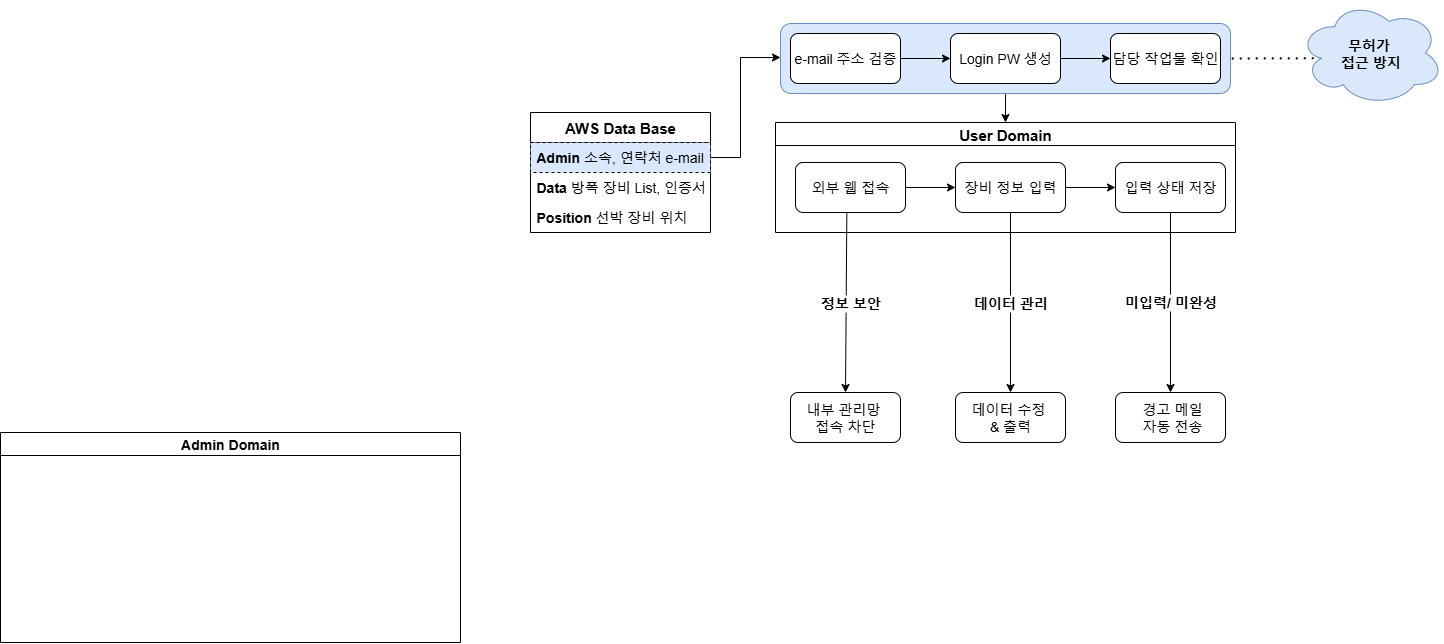

The diagram above was exported from draw.io. Its source (the exported page's mxGraphModel, read from the mxfile embedded in the PNG):
<mxGraphModel dx="2549" dy="876" grid="1" gridSize="10" guides="1" tooltips="1" connect="1" arrows="1" fold="1" page="1" pageScale="1" pageWidth="827" pageHeight="1169" math="0" shadow="0">
  <root>
    <mxCell id="0" />
    <mxCell id="1" parent="0" />
    <mxCell id="E9hsQxRl4FJ7_HClxVdp-24" value="&lt;font style=&quot;font-size: 14px;&quot;&gt;Admin Domain&lt;/font&gt;" style="swimlane;whiteSpace=wrap;html=1;" vertex="1" parent="1">
      <mxGeometry x="-740" y="440" width="460" height="210" as="geometry" />
    </mxCell>
    <mxCell id="edkDDNtD3hpGfq71PkZ--19" value="" style="edgeStyle=orthogonalEdgeStyle;rounded=0;orthogonalLoop=1;jettySize=auto;html=1;exitX=1;exitY=0.5;exitDx=0;exitDy=0;entryX=0;entryY=0.5;entryDx=0;entryDy=0;" parent="1" source="edkDDNtD3hpGfq71PkZ--16" target="edkDDNtD3hpGfq71PkZ--13" edge="1">
      <mxGeometry relative="1" as="geometry">
        <Array as="points">
          <mxPoint y="165" />
          <mxPoint y="65" />
        </Array>
        <mxPoint y="70" as="targetPoint" />
      </mxGeometry>
    </mxCell>
    <mxCell id="edkDDNtD3hpGfq71PkZ--15" value="&lt;b&gt;&lt;font style=&quot;font-size: 15px;&quot;&gt;AWS Data Base&lt;/font&gt;&lt;/b&gt;" style="swimlane;fontStyle=0;childLayout=stackLayout;horizontal=1;startSize=30;horizontalStack=0;resizeParent=1;resizeParentMax=0;resizeLast=0;collapsible=1;marginBottom=0;whiteSpace=wrap;html=1;" parent="1" vertex="1">
      <mxGeometry x="-210" y="120" width="180" height="120" as="geometry">
        <mxRectangle x="-160" y="120" width="100" height="30" as="alternateBounds" />
      </mxGeometry>
    </mxCell>
    <mxCell id="edkDDNtD3hpGfq71PkZ--16" value="&lt;font style=&quot;font-size: 14px;&quot;&gt;&lt;b style=&quot;&quot;&gt;Admin&lt;/b&gt; 소속, 연락처 e-mail&lt;/font&gt;" style="text;strokeColor=default;fillColor=#dae8fc;align=left;verticalAlign=middle;spacingLeft=4;spacingRight=4;overflow=hidden;points=[[0,0.5],[1,0.5]];portConstraint=eastwest;rotatable=0;whiteSpace=wrap;html=1;perimeterSpacing=0;dashed=1;" parent="edkDDNtD3hpGfq71PkZ--15" vertex="1">
      <mxGeometry y="30" width="180" height="30" as="geometry" />
    </mxCell>
    <mxCell id="edkDDNtD3hpGfq71PkZ--17" value="&lt;font style=&quot;font-size: 14px;&quot;&gt;&lt;b style=&quot;&quot;&gt;Data&lt;/b&gt; 방폭 장비 List, 인증서&lt;/font&gt;" style="text;align=left;verticalAlign=middle;spacingLeft=4;spacingRight=4;overflow=hidden;points=[[0,0.5],[1,0.5]];portConstraint=eastwest;rotatable=0;whiteSpace=wrap;html=1;" parent="edkDDNtD3hpGfq71PkZ--15" vertex="1">
      <mxGeometry y="60" width="180" height="30" as="geometry" />
    </mxCell>
    <mxCell id="edkDDNtD3hpGfq71PkZ--18" value="&lt;font style=&quot;font-size: 14px;&quot;&gt;&lt;b style=&quot;&quot;&gt;Position&lt;/b&gt; 선박 장비 위치&amp;nbsp;&lt;/font&gt;" style="text;strokeColor=none;fillColor=none;align=left;verticalAlign=middle;spacingLeft=4;spacingRight=4;overflow=hidden;points=[[0,0.5],[1,0.5]];portConstraint=eastwest;rotatable=0;whiteSpace=wrap;html=1;" parent="edkDDNtD3hpGfq71PkZ--15" vertex="1">
      <mxGeometry y="90" width="180" height="30" as="geometry" />
    </mxCell>
    <mxCell id="tJ2w9ovYZYxpZvMZS7qf-21" value="" style="endArrow=none;dashed=1;html=1;dashPattern=1 3;strokeWidth=2;rounded=0;entryX=1;entryY=0.5;entryDx=0;entryDy=0;exitX=0.16;exitY=0.55;exitDx=0;exitDy=0;exitPerimeter=0;" parent="1" source="edkDDNtD3hpGfq71PkZ--8" target="edkDDNtD3hpGfq71PkZ--13" edge="1">
      <mxGeometry width="50" height="50" relative="1" as="geometry">
        <mxPoint x="369.28932188134524" y="65" as="sourcePoint" />
        <mxPoint x="489.28932188134524" y="115" as="targetPoint" />
      </mxGeometry>
    </mxCell>
    <mxCell id="edkDDNtD3hpGfq71PkZ--8" value="&lt;span style=&quot;font-size: 14px;&quot;&gt;&lt;b&gt;무허가&amp;nbsp;&lt;/b&gt;&lt;/span&gt;&lt;div&gt;&lt;span style=&quot;font-size: 14px;&quot;&gt;&lt;b&gt;접근 방지&lt;/b&gt;&lt;/span&gt;&lt;/div&gt;" style="ellipse;shape=cloud;whiteSpace=wrap;html=1;fillColor=#dae8fc;strokeColor=#6c8ebf;" parent="1" vertex="1">
      <mxGeometry x="558" y="8" width="145" height="105" as="geometry" />
    </mxCell>
    <mxCell id="tJ2w9ovYZYxpZvMZS7qf-17" value="&lt;font style=&quot;font-size: 15px;&quot;&gt;User Domain&lt;/font&gt;" style="swimlane;whiteSpace=wrap;html=1;" parent="1" vertex="1">
      <mxGeometry x="35" y="130" width="460" height="110" as="geometry" />
    </mxCell>
    <mxCell id="tJ2w9ovYZYxpZvMZS7qf-25" value="&lt;font style=&quot;font-size: 14px;&quot;&gt;장비 정보 입력&lt;/font&gt;" style="whiteSpace=wrap;html=1;rounded=1;" parent="tJ2w9ovYZYxpZvMZS7qf-17" vertex="1">
      <mxGeometry x="180" y="40" width="110" height="50" as="geometry" />
    </mxCell>
    <mxCell id="tJ2w9ovYZYxpZvMZS7qf-29" value="&lt;font style=&quot;font-size: 14px;&quot;&gt;입력 상태 저장&lt;/font&gt;" style="whiteSpace=wrap;html=1;rounded=1;" parent="tJ2w9ovYZYxpZvMZS7qf-17" vertex="1">
      <mxGeometry x="340" y="40" width="110" height="50" as="geometry" />
    </mxCell>
    <mxCell id="tJ2w9ovYZYxpZvMZS7qf-30" value="" style="edgeStyle=orthogonalEdgeStyle;rounded=0;orthogonalLoop=1;jettySize=auto;html=1;" parent="tJ2w9ovYZYxpZvMZS7qf-17" source="tJ2w9ovYZYxpZvMZS7qf-25" target="tJ2w9ovYZYxpZvMZS7qf-29" edge="1">
      <mxGeometry relative="1" as="geometry" />
    </mxCell>
    <mxCell id="E9hsQxRl4FJ7_HClxVdp-41" value="" style="edgeStyle=orthogonalEdgeStyle;rounded=0;orthogonalLoop=1;jettySize=auto;html=1;" edge="1" parent="tJ2w9ovYZYxpZvMZS7qf-17" source="E9hsQxRl4FJ7_HClxVdp-30" target="tJ2w9ovYZYxpZvMZS7qf-25">
      <mxGeometry relative="1" as="geometry" />
    </mxCell>
    <mxCell id="E9hsQxRl4FJ7_HClxVdp-30" value="&lt;font style=&quot;font-size: 14px;&quot;&gt;외부 웹 접속&lt;/font&gt;" style="rounded=1;whiteSpace=wrap;html=1;" vertex="1" parent="tJ2w9ovYZYxpZvMZS7qf-17">
      <mxGeometry x="20" y="40" width="110" height="50" as="geometry" />
    </mxCell>
    <mxCell id="tJ2w9ovYZYxpZvMZS7qf-32" value="" style="rounded=0;orthogonalLoop=1;jettySize=auto;html=1;exitX=0.5;exitY=1;exitDx=0;exitDy=0;entryX=0.5;entryY=0;entryDx=0;entryDy=0;" parent="1" source="tJ2w9ovYZYxpZvMZS7qf-29" target="tJ2w9ovYZYxpZvMZS7qf-31" edge="1">
      <mxGeometry relative="1" as="geometry">
        <mxPoint x="424.58000000000044" y="237.5" as="sourcePoint" />
        <mxPoint x="425" y="400" as="targetPoint" />
      </mxGeometry>
    </mxCell>
    <mxCell id="tJ2w9ovYZYxpZvMZS7qf-33" value="&lt;b&gt;&lt;font style=&quot;font-size: 14px;&quot;&gt;미입력/ 미완성&lt;/font&gt;&lt;/b&gt;" style="edgeLabel;html=1;align=center;verticalAlign=middle;resizable=0;points=[];" parent="tJ2w9ovYZYxpZvMZS7qf-32" vertex="1" connectable="0">
      <mxGeometry x="0.1158" y="1" relative="1" as="geometry">
        <mxPoint x="-1" y="-11" as="offset" />
      </mxGeometry>
    </mxCell>
    <mxCell id="tJ2w9ovYZYxpZvMZS7qf-31" value="&lt;font style=&quot;font-size: 14px;&quot;&gt;&amp;nbsp;경고 메일&lt;/font&gt;&lt;div&gt;&lt;font style=&quot;font-size: 14px;&quot;&gt;&amp;nbsp;자동 전송&lt;/font&gt;&lt;/div&gt;" style="whiteSpace=wrap;html=1;rounded=1;" parent="1" vertex="1">
      <mxGeometry x="375" y="400" width="110" height="50" as="geometry" />
    </mxCell>
    <mxCell id="tJ2w9ovYZYxpZvMZS7qf-40" value="&lt;font style=&quot;font-size: 14px;&quot;&gt;데이터 수정&amp;nbsp;&lt;/font&gt;&lt;div&gt;&lt;font style=&quot;font-size: 14px;&quot;&gt;&amp;amp; 출력&lt;/font&gt;&lt;/div&gt;" style="whiteSpace=wrap;html=1;rounded=1;" parent="1" vertex="1">
      <mxGeometry x="215" y="400" width="110" height="50" as="geometry" />
    </mxCell>
    <mxCell id="E9hsQxRl4FJ7_HClxVdp-33" style="edgeStyle=orthogonalEdgeStyle;rounded=0;orthogonalLoop=1;jettySize=auto;html=1;exitX=0.5;exitY=1;exitDx=0;exitDy=0;" edge="1" parent="1" source="edkDDNtD3hpGfq71PkZ--13" target="tJ2w9ovYZYxpZvMZS7qf-17">
      <mxGeometry relative="1" as="geometry" />
    </mxCell>
    <mxCell id="E9hsQxRl4FJ7_HClxVdp-35" value="&lt;span style=&quot;font-size: 14px;&quot;&gt;내부 관리망&amp;nbsp;&lt;/span&gt;&lt;div&gt;&lt;span style=&quot;font-size: 14px;&quot;&gt;접속 차단&lt;/span&gt;&lt;/div&gt;" style="whiteSpace=wrap;html=1;rounded=1;" vertex="1" parent="1">
      <mxGeometry x="50" y="400" width="110" height="50" as="geometry" />
    </mxCell>
    <mxCell id="E9hsQxRl4FJ7_HClxVdp-39" style="rounded=0;orthogonalLoop=1;jettySize=auto;html=1;entryX=0.5;entryY=0;entryDx=0;entryDy=0;exitX=0.5;exitY=1;exitDx=0;exitDy=0;" edge="1" parent="1" source="tJ2w9ovYZYxpZvMZS7qf-25" target="tJ2w9ovYZYxpZvMZS7qf-40">
      <mxGeometry relative="1" as="geometry">
        <mxPoint x="264.58" y="410" as="targetPoint" />
        <mxPoint x="264.58" y="218" as="sourcePoint" />
      </mxGeometry>
    </mxCell>
    <mxCell id="E9hsQxRl4FJ7_HClxVdp-40" value="&lt;b&gt;&lt;font style=&quot;font-size: 14px;&quot;&gt;데이터 관리&lt;/font&gt;&lt;/b&gt;" style="edgeLabel;html=1;align=center;verticalAlign=middle;resizable=0;points=[];" vertex="1" connectable="0" parent="E9hsQxRl4FJ7_HClxVdp-39">
      <mxGeometry x="0.0978" y="1" relative="1" as="geometry">
        <mxPoint x="-1" y="-9" as="offset" />
      </mxGeometry>
    </mxCell>
    <mxCell id="edkDDNtD3hpGfq71PkZ--13" value="" style="rounded=1;whiteSpace=wrap;html=1;fillColor=#dae8fc;strokeColor=#6c8ebf;" parent="1" vertex="1">
      <mxGeometry x="40" y="31" width="450" height="70" as="geometry" />
    </mxCell>
    <mxCell id="edkDDNtD3hpGfq71PkZ--1" value="&lt;font style=&quot;font-size: 14px;&quot;&gt;e-mail 주소 검증&lt;/font&gt;" style="rounded=1;whiteSpace=wrap;html=1;" parent="1" vertex="1">
      <mxGeometry x="50" y="41" width="110" height="50" as="geometry" />
    </mxCell>
    <mxCell id="edkDDNtD3hpGfq71PkZ--2" value="&lt;font style=&quot;font-size: 14px;&quot;&gt;Login PW 생성&lt;/font&gt;" style="whiteSpace=wrap;html=1;rounded=1;" parent="1" vertex="1">
      <mxGeometry x="210" y="41" width="110" height="50" as="geometry" />
    </mxCell>
    <mxCell id="edkDDNtD3hpGfq71PkZ--6" value="&lt;font style=&quot;font-size: 14px;&quot;&gt;담당 작업물 확인&lt;/font&gt;" style="whiteSpace=wrap;html=1;rounded=1;" parent="1" vertex="1">
      <mxGeometry x="370" y="41" width="110" height="50" as="geometry" />
    </mxCell>
    <mxCell id="edkDDNtD3hpGfq71PkZ--3" value="" style="edgeStyle=orthogonalEdgeStyle;rounded=0;orthogonalLoop=1;jettySize=auto;html=1;" parent="1" source="edkDDNtD3hpGfq71PkZ--1" target="edkDDNtD3hpGfq71PkZ--2" edge="1">
      <mxGeometry relative="1" as="geometry" />
    </mxCell>
    <mxCell id="edkDDNtD3hpGfq71PkZ--7" value="" style="edgeStyle=orthogonalEdgeStyle;rounded=0;orthogonalLoop=1;jettySize=auto;html=1;" parent="1" source="edkDDNtD3hpGfq71PkZ--2" target="edkDDNtD3hpGfq71PkZ--6" edge="1">
      <mxGeometry relative="1" as="geometry" />
    </mxCell>
    <mxCell id="E9hsQxRl4FJ7_HClxVdp-42" style="rounded=0;orthogonalLoop=1;jettySize=auto;html=1;entryX=0.5;entryY=0;entryDx=0;entryDy=0;exitX=0.5;exitY=1;exitDx=0;exitDy=0;" edge="1" parent="1" target="E9hsQxRl4FJ7_HClxVdp-35">
      <mxGeometry relative="1" as="geometry">
        <mxPoint x="103.64" y="400" as="targetPoint" />
        <mxPoint x="106.35" y="220" as="sourcePoint" />
      </mxGeometry>
    </mxCell>
    <mxCell id="E9hsQxRl4FJ7_HClxVdp-43" value="&lt;b&gt;&lt;font style=&quot;font-size: 14px;&quot;&gt;정보 보안&lt;/font&gt;&lt;/b&gt;" style="edgeLabel;html=1;align=center;verticalAlign=middle;resizable=0;points=[];" vertex="1" connectable="0" parent="E9hsQxRl4FJ7_HClxVdp-42">
      <mxGeometry x="0.0978" y="1" relative="1" as="geometry">
        <mxPoint x="3" y="-9" as="offset" />
      </mxGeometry>
    </mxCell>
  </root>
</mxGraphModel>